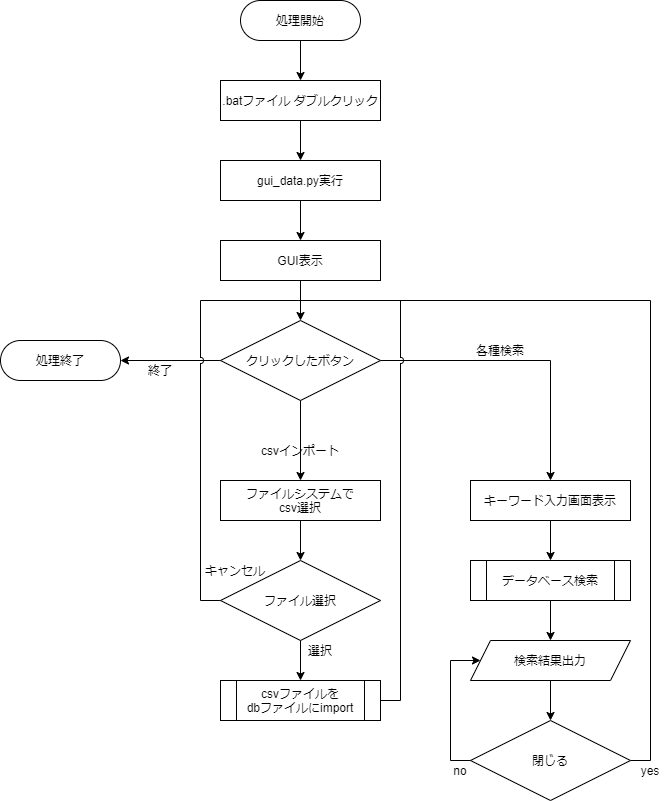

The diagram above was exported from draw.io. Its source (the exported page's mxGraphModel, read from the mxfile embedded in the PNG):
<mxGraphModel dx="992" dy="456" grid="1" gridSize="10" guides="1" tooltips="1" connect="1" arrows="1" fold="1" page="1" pageScale="1" pageWidth="827" pageHeight="1169" math="0" shadow="0">
  <root>
    <mxCell id="0" />
    <mxCell id="1" parent="0" />
    <mxCell id="2" value="csvインポート" style="text;html=1;align=center;verticalAlign=middle;whiteSpace=wrap;rounded=0;fillColor=none;" vertex="1" parent="1">
      <mxGeometry x="300" y="480" width="80" height="20" as="geometry" />
    </mxCell>
    <mxCell id="3" value=".batファイル ダブルクリック" style="rounded=0;whiteSpace=wrap;html=1;fillColor=none;" vertex="1" parent="1">
      <mxGeometry x="260" y="120" width="160" height="40" as="geometry" />
    </mxCell>
    <mxCell id="4" value="処理開始" style="rounded=1;whiteSpace=wrap;html=1;arcSize=50;" vertex="1" parent="1">
      <mxGeometry x="280" y="40" width="120" height="40" as="geometry" />
    </mxCell>
    <mxCell id="5" style="edgeStyle=orthogonalEdgeStyle;rounded=0;orthogonalLoop=1;jettySize=auto;html=1;exitX=0.5;exitY=1;exitDx=0;exitDy=0;" edge="1" parent="1" source="3" target="3">
      <mxGeometry relative="1" as="geometry" />
    </mxCell>
    <mxCell id="6" value="" style="endArrow=classic;html=1;exitX=0.5;exitY=1;exitDx=0;exitDy=0;entryX=0.5;entryY=0;entryDx=0;entryDy=0;" edge="1" parent="1" source="4" target="3">
      <mxGeometry width="50" height="50" relative="1" as="geometry">
        <mxPoint x="390" y="260" as="sourcePoint" />
        <mxPoint x="440" y="210" as="targetPoint" />
      </mxGeometry>
    </mxCell>
    <mxCell id="8" value="" style="endArrow=classic;html=1;exitX=0.5;exitY=1;exitDx=0;exitDy=0;entryX=0.5;entryY=0;entryDx=0;entryDy=0;" edge="1" parent="1" source="3">
      <mxGeometry width="50" height="50" relative="1" as="geometry">
        <mxPoint x="350" y="90" as="sourcePoint" />
        <mxPoint x="340" y="200" as="targetPoint" />
      </mxGeometry>
    </mxCell>
    <mxCell id="10" style="edgeStyle=orthogonalEdgeStyle;rounded=0;orthogonalLoop=1;jettySize=auto;html=1;entryX=0.5;entryY=0;entryDx=0;entryDy=0;" edge="1" parent="1" source="13">
      <mxGeometry relative="1" as="geometry">
        <mxPoint x="340" y="520" as="targetPoint" />
      </mxGeometry>
    </mxCell>
    <mxCell id="11" style="edgeStyle=orthogonalEdgeStyle;rounded=0;jumpStyle=arc;orthogonalLoop=1;jettySize=auto;html=1;entryX=0.5;entryY=0;entryDx=0;entryDy=0;exitX=1;exitY=0.5;exitDx=0;exitDy=0;" edge="1" parent="1" source="13" target="27">
      <mxGeometry relative="1" as="geometry">
        <Array as="points">
          <mxPoint x="590" y="400" />
        </Array>
      </mxGeometry>
    </mxCell>
    <mxCell id="12" style="edgeStyle=orthogonalEdgeStyle;rounded=0;jumpStyle=arc;orthogonalLoop=1;jettySize=auto;html=1;entryX=1;entryY=0.5;entryDx=0;entryDy=0;exitX=0;exitY=0.5;exitDx=0;exitDy=0;" edge="1" parent="1" source="13" target="39">
      <mxGeometry relative="1" as="geometry">
        <mxPoint x="160" y="400" as="targetPoint" />
      </mxGeometry>
    </mxCell>
    <mxCell id="13" value="クリックしたボタン" style="rhombus;whiteSpace=wrap;html=1;fillColor=none;" vertex="1" parent="1">
      <mxGeometry x="260" y="360" width="160" height="80" as="geometry" />
    </mxCell>
    <mxCell id="14" value="" style="endArrow=classic;html=1;exitX=0.5;exitY=1;exitDx=0;exitDy=0;entryX=0.5;entryY=0;entryDx=0;entryDy=0;" edge="1" parent="1">
      <mxGeometry width="50" height="50" relative="1" as="geometry">
        <mxPoint x="340" y="240" as="sourcePoint" />
        <mxPoint x="340" y="280" as="targetPoint" />
      </mxGeometry>
    </mxCell>
    <mxCell id="15" value="" style="endArrow=classic;html=1;entryX=0.5;entryY=0;entryDx=0;entryDy=0;exitX=0.5;exitY=1;exitDx=0;exitDy=0;" edge="1" parent="1" target="13">
      <mxGeometry width="50" height="50" relative="1" as="geometry">
        <mxPoint x="340" y="320" as="sourcePoint" />
        <mxPoint x="350" y="290" as="targetPoint" />
      </mxGeometry>
    </mxCell>
    <mxCell id="17" style="edgeStyle=orthogonalEdgeStyle;rounded=0;orthogonalLoop=1;jettySize=auto;html=1;entryX=0.5;entryY=0;entryDx=0;entryDy=0;" edge="1" parent="1" target="21">
      <mxGeometry relative="1" as="geometry">
        <mxPoint x="340" y="560" as="sourcePoint" />
      </mxGeometry>
    </mxCell>
    <mxCell id="19" style="edgeStyle=orthogonalEdgeStyle;rounded=0;orthogonalLoop=1;jettySize=auto;html=1;" edge="1" parent="1" source="21" target="23">
      <mxGeometry relative="1" as="geometry" />
    </mxCell>
    <mxCell id="20" style="edgeStyle=orthogonalEdgeStyle;rounded=0;orthogonalLoop=1;jettySize=auto;html=1;jumpStyle=arc;endArrow=none;endFill=0;" edge="1" parent="1" source="21">
      <mxGeometry relative="1" as="geometry">
        <mxPoint x="340" y="340" as="targetPoint" />
        <Array as="points">
          <mxPoint x="240" y="640" />
          <mxPoint x="240" y="340" />
        </Array>
      </mxGeometry>
    </mxCell>
    <mxCell id="21" value="ファイル選択" style="rhombus;whiteSpace=wrap;html=1;fillColor=none;" vertex="1" parent="1">
      <mxGeometry x="260" y="600" width="160" height="80" as="geometry" />
    </mxCell>
    <mxCell id="22" style="edgeStyle=orthogonalEdgeStyle;rounded=0;jumpStyle=arc;orthogonalLoop=1;jettySize=auto;html=1;endArrow=none;endFill=0;" edge="1" parent="1" source="23">
      <mxGeometry relative="1" as="geometry">
        <mxPoint x="340" y="340" as="targetPoint" />
        <Array as="points">
          <mxPoint x="440" y="740" />
          <mxPoint x="440" y="340" />
        </Array>
      </mxGeometry>
    </mxCell>
    <mxCell id="23" value="csvファイルを&lt;br&gt;dbファイルにimport" style="shape=process;whiteSpace=wrap;html=1;backgroundOutline=1;fillColor=none;" vertex="1" parent="1">
      <mxGeometry x="260" y="720" width="160" height="40" as="geometry" />
    </mxCell>
    <mxCell id="24" value="選択" style="text;html=1;strokeColor=none;fillColor=none;align=center;verticalAlign=middle;whiteSpace=wrap;rounded=0;" vertex="1" parent="1">
      <mxGeometry x="340" y="680" width="40" height="20" as="geometry" />
    </mxCell>
    <mxCell id="25" value="キャンセル" style="text;html=1;strokeColor=none;fillColor=none;align=center;verticalAlign=middle;whiteSpace=wrap;rounded=0;" vertex="1" parent="1">
      <mxGeometry x="240" y="600" width="70" height="20" as="geometry" />
    </mxCell>
    <mxCell id="26" style="edgeStyle=orthogonalEdgeStyle;rounded=0;jumpStyle=arc;orthogonalLoop=1;jettySize=auto;html=1;entryX=0.5;entryY=0;entryDx=0;entryDy=0;" edge="1" parent="1" source="27" target="29">
      <mxGeometry relative="1" as="geometry" />
    </mxCell>
    <mxCell id="27" value="キーワード入力画面表示" style="rounded=0;whiteSpace=wrap;html=1;fillColor=none;" vertex="1" parent="1">
      <mxGeometry x="510" y="520" width="160" height="40" as="geometry" />
    </mxCell>
    <mxCell id="28" style="edgeStyle=orthogonalEdgeStyle;rounded=0;jumpStyle=arc;orthogonalLoop=1;jettySize=auto;html=1;entryX=0.5;entryY=0;entryDx=0;entryDy=0;" edge="1" parent="1" source="29">
      <mxGeometry relative="1" as="geometry">
        <mxPoint x="590" y="680" as="targetPoint" />
      </mxGeometry>
    </mxCell>
    <mxCell id="29" value="データベース検索" style="shape=process;whiteSpace=wrap;html=1;backgroundOutline=1;fillColor=none;" vertex="1" parent="1">
      <mxGeometry x="510" y="600" width="160" height="40" as="geometry" />
    </mxCell>
    <mxCell id="30" style="edgeStyle=orthogonalEdgeStyle;rounded=0;jumpStyle=arc;orthogonalLoop=1;jettySize=auto;html=1;entryX=0.5;entryY=0;entryDx=0;entryDy=0;" edge="1" parent="1" target="34">
      <mxGeometry relative="1" as="geometry">
        <mxPoint x="590" y="720" as="sourcePoint" />
      </mxGeometry>
    </mxCell>
    <mxCell id="32" style="edgeStyle=orthogonalEdgeStyle;rounded=0;jumpStyle=arc;orthogonalLoop=1;jettySize=auto;html=1;exitX=1;exitY=0.5;exitDx=0;exitDy=0;endArrow=none;endFill=0;" edge="1" parent="1" source="34">
      <mxGeometry relative="1" as="geometry">
        <mxPoint x="340" y="340" as="targetPoint" />
        <Array as="points">
          <mxPoint x="690" y="800" />
          <mxPoint x="690" y="340" />
        </Array>
      </mxGeometry>
    </mxCell>
    <mxCell id="33" style="edgeStyle=orthogonalEdgeStyle;rounded=0;jumpStyle=arc;orthogonalLoop=1;jettySize=auto;html=1;entryX=0;entryY=0.5;entryDx=0;entryDy=0;" edge="1" parent="1" source="34" target="45">
      <mxGeometry relative="1" as="geometry">
        <mxPoint x="526" y="700" as="targetPoint" />
        <Array as="points">
          <mxPoint x="490" y="800" />
          <mxPoint x="490" y="700" />
        </Array>
      </mxGeometry>
    </mxCell>
    <mxCell id="34" value="閉じる" style="rhombus;whiteSpace=wrap;html=1;fillColor=none;" vertex="1" parent="1">
      <mxGeometry x="510" y="760" width="160" height="80" as="geometry" />
    </mxCell>
    <mxCell id="35" value="yes" style="text;html=1;strokeColor=none;fillColor=none;align=center;verticalAlign=middle;whiteSpace=wrap;rounded=0;" vertex="1" parent="1">
      <mxGeometry x="670" y="800" width="40" height="20" as="geometry" />
    </mxCell>
    <mxCell id="36" value="no" style="text;html=1;strokeColor=none;fillColor=none;align=center;verticalAlign=middle;whiteSpace=wrap;rounded=0;" vertex="1" parent="1">
      <mxGeometry x="480" y="800" width="40" height="20" as="geometry" />
    </mxCell>
    <mxCell id="37" value="各種検索" style="text;html=1;align=center;verticalAlign=middle;whiteSpace=wrap;rounded=0;fillColor=none;" vertex="1" parent="1">
      <mxGeometry x="500" y="380" width="80" height="20" as="geometry" />
    </mxCell>
    <mxCell id="38" value="終了" style="text;html=1;strokeColor=none;fillColor=none;align=center;verticalAlign=middle;whiteSpace=wrap;rounded=0;" vertex="1" parent="1">
      <mxGeometry x="180" y="400" width="40" height="20" as="geometry" />
    </mxCell>
    <mxCell id="39" value="処理終了" style="rounded=1;whiteSpace=wrap;html=1;arcSize=50;" vertex="1" parent="1">
      <mxGeometry x="40" y="380" width="120" height="40" as="geometry" />
    </mxCell>
    <mxCell id="41" value="gui_data.py実行" style="rounded=0;whiteSpace=wrap;html=1;fillColor=none;" vertex="1" parent="1">
      <mxGeometry x="260" y="200" width="160" height="40" as="geometry" />
    </mxCell>
    <mxCell id="42" value="GUI表示" style="rounded=0;whiteSpace=wrap;html=1;fillColor=none;" vertex="1" parent="1">
      <mxGeometry x="260" y="280" width="160" height="40" as="geometry" />
    </mxCell>
    <mxCell id="44" value="ファイルシステムで&lt;br&gt;csv選択" style="rounded=0;whiteSpace=wrap;html=1;fillColor=none;" vertex="1" parent="1">
      <mxGeometry x="260" y="520" width="160" height="40" as="geometry" />
    </mxCell>
    <mxCell id="45" value="検索結果出力" style="shape=parallelogram;perimeter=parallelogramPerimeter;whiteSpace=wrap;html=1;fixedSize=1;rounded=0;fillColor=none;" vertex="1" parent="1">
      <mxGeometry x="510" y="680" width="160" height="40" as="geometry" />
    </mxCell>
  </root>
</mxGraphModel>